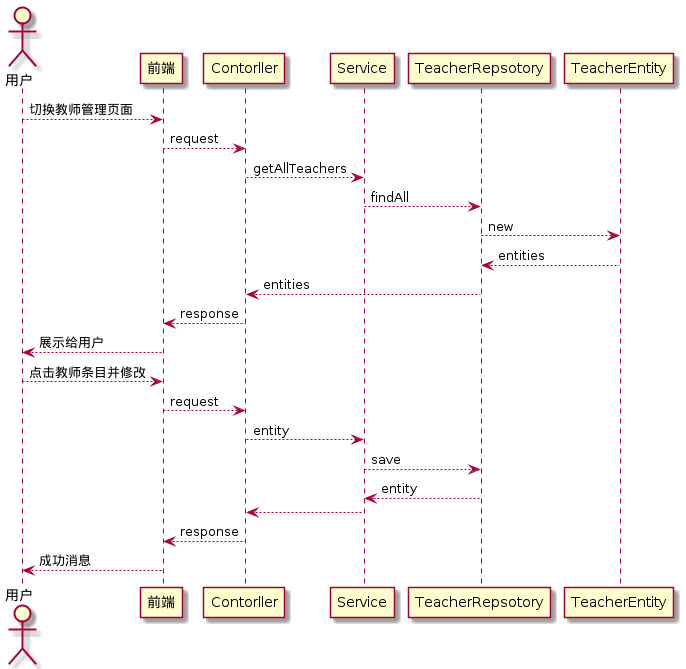

The diagram above was rendered by PlantUML. Its source (embedded in the PNG):
@startuml
actor user as "用户"
participant f as "前端"
participant c as "Contorller"
participant s as "Service"
participant r as "TeacherRepsotory"
participant e as "TeacherEntity"
user --> f: 切换教师管理页面
f --> c: request
c --> s: getAllTeachers
s --> r: findAll
r --> e: new
e --> r: entities
r --> c: entities
c --> f: response
f --> user: 展示给用户
user --> f: 点击教师条目并修改
f --> c: request
c --> s: entity
s --> r: save
r --> s: entity
s --> c
c --> f: response
f --> user: 成功消息
@enduml